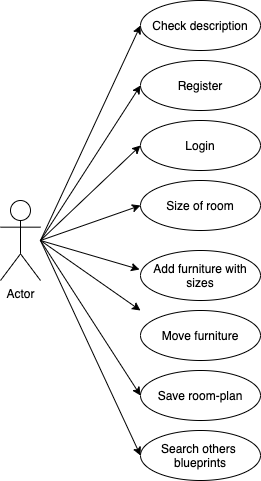

The diagram above was exported from draw.io. Its source (the exported page's mxGraphModel, read from the mxfile embedded in the PNG):
<mxGraphModel dx="946" dy="680" grid="1" gridSize="10" guides="1" tooltips="1" connect="1" arrows="1" fold="1" page="1" pageScale="1" pageWidth="827" pageHeight="1169" math="0" shadow="0">
  <root>
    <mxCell id="0" />
    <mxCell id="1" parent="0" />
    <mxCell id="8aGAqYp1iVCIhMlA8oKc-1" value="Actor" style="shape=umlActor;verticalLabelPosition=bottom;labelBackgroundColor=#ffffff;verticalAlign=top;html=1;outlineConnect=0;" vertex="1" parent="1">
      <mxGeometry x="60" y="240" width="40" height="80" as="geometry" />
    </mxCell>
    <mxCell id="8aGAqYp1iVCIhMlA8oKc-10" value="" style="endArrow=classic;html=1;entryX=0;entryY=0.5;entryDx=0;entryDy=0;" edge="1" parent="1" target="8aGAqYp1iVCIhMlA8oKc-16">
      <mxGeometry width="50" height="50" relative="1" as="geometry">
        <mxPoint x="100" y="280" as="sourcePoint" />
        <mxPoint x="200" y="210" as="targetPoint" />
      </mxGeometry>
    </mxCell>
    <mxCell id="8aGAqYp1iVCIhMlA8oKc-11" value="" style="endArrow=classic;html=1;entryX=0;entryY=0.5;entryDx=0;entryDy=0;" edge="1" parent="1" target="8aGAqYp1iVCIhMlA8oKc-14">
      <mxGeometry width="50" height="50" relative="1" as="geometry">
        <mxPoint x="100" y="280" as="sourcePoint" />
        <mxPoint x="200" y="160" as="targetPoint" />
      </mxGeometry>
    </mxCell>
    <mxCell id="8aGAqYp1iVCIhMlA8oKc-12" value="" style="endArrow=classic;html=1;entryX=-0.008;entryY=0.38;entryDx=0;entryDy=0;entryPerimeter=0;" edge="1" parent="1" target="8aGAqYp1iVCIhMlA8oKc-19">
      <mxGeometry width="50" height="50" relative="1" as="geometry">
        <mxPoint x="100" y="280" as="sourcePoint" />
        <mxPoint x="200" y="300" as="targetPoint" />
      </mxGeometry>
    </mxCell>
    <mxCell id="8aGAqYp1iVCIhMlA8oKc-13" value="" style="endArrow=classic;html=1;" edge="1" parent="1">
      <mxGeometry width="50" height="50" relative="1" as="geometry">
        <mxPoint x="100" y="280" as="sourcePoint" />
        <mxPoint x="200" y="350" as="targetPoint" />
      </mxGeometry>
    </mxCell>
    <mxCell id="8aGAqYp1iVCIhMlA8oKc-14" value="Register" style="ellipse;whiteSpace=wrap;html=1;" vertex="1" parent="1">
      <mxGeometry x="200" y="100" width="120" height="50" as="geometry" />
    </mxCell>
    <mxCell id="8aGAqYp1iVCIhMlA8oKc-16" value="Login" style="ellipse;whiteSpace=wrap;html=1;" vertex="1" parent="1">
      <mxGeometry x="200" y="160" width="120" height="50" as="geometry" />
    </mxCell>
    <mxCell id="8aGAqYp1iVCIhMlA8oKc-17" value="Check description" style="ellipse;whiteSpace=wrap;html=1;" vertex="1" parent="1">
      <mxGeometry x="200" y="40" width="120" height="50" as="geometry" />
    </mxCell>
    <mxCell id="8aGAqYp1iVCIhMlA8oKc-18" value="Size of room" style="ellipse;whiteSpace=wrap;html=1;" vertex="1" parent="1">
      <mxGeometry x="200" y="220" width="120" height="50" as="geometry" />
    </mxCell>
    <mxCell id="8aGAqYp1iVCIhMlA8oKc-19" value="Add furniture with&lt;br&gt;sizes" style="ellipse;whiteSpace=wrap;html=1;" vertex="1" parent="1">
      <mxGeometry x="200" y="290" width="120" height="50" as="geometry" />
    </mxCell>
    <mxCell id="8aGAqYp1iVCIhMlA8oKc-20" value="Move furniture" style="ellipse;whiteSpace=wrap;html=1;" vertex="1" parent="1">
      <mxGeometry x="200" y="350" width="120" height="50" as="geometry" />
    </mxCell>
    <mxCell id="8aGAqYp1iVCIhMlA8oKc-21" value="Save room-plan" style="ellipse;whiteSpace=wrap;html=1;" vertex="1" parent="1">
      <mxGeometry x="200" y="410" width="120" height="50" as="geometry" />
    </mxCell>
    <mxCell id="8aGAqYp1iVCIhMlA8oKc-23" value="Search others&amp;nbsp;&lt;br&gt;blueprints" style="ellipse;whiteSpace=wrap;html=1;" vertex="1" parent="1">
      <mxGeometry x="200" y="470" width="120" height="50" as="geometry" />
    </mxCell>
    <mxCell id="8aGAqYp1iVCIhMlA8oKc-24" value="" style="endArrow=classic;html=1;entryX=0;entryY=0.5;entryDx=0;entryDy=0;" edge="1" parent="1" target="8aGAqYp1iVCIhMlA8oKc-17">
      <mxGeometry width="50" height="50" relative="1" as="geometry">
        <mxPoint x="100" y="280" as="sourcePoint" />
        <mxPoint x="200" y="120" as="targetPoint" />
      </mxGeometry>
    </mxCell>
    <mxCell id="8aGAqYp1iVCIhMlA8oKc-25" value="" style="endArrow=classic;html=1;entryX=0;entryY=0.5;entryDx=0;entryDy=0;" edge="1" parent="1" target="8aGAqYp1iVCIhMlA8oKc-21">
      <mxGeometry width="50" height="50" relative="1" as="geometry">
        <mxPoint x="100" y="280" as="sourcePoint" />
        <mxPoint x="200" y="400" as="targetPoint" />
      </mxGeometry>
    </mxCell>
    <mxCell id="8aGAqYp1iVCIhMlA8oKc-26" value="" style="endArrow=classic;html=1;entryX=0;entryY=0.5;entryDx=0;entryDy=0;" edge="1" parent="1" target="8aGAqYp1iVCIhMlA8oKc-18">
      <mxGeometry width="50" height="50" relative="1" as="geometry">
        <mxPoint x="100" y="280" as="sourcePoint" />
        <mxPoint x="200" y="260" as="targetPoint" />
      </mxGeometry>
    </mxCell>
    <mxCell id="8aGAqYp1iVCIhMlA8oKc-27" value="" style="endArrow=classic;html=1;entryX=0;entryY=0.5;entryDx=0;entryDy=0;" edge="1" parent="1" target="8aGAqYp1iVCIhMlA8oKc-23">
      <mxGeometry width="50" height="50" relative="1" as="geometry">
        <mxPoint x="100" y="280" as="sourcePoint" />
        <mxPoint x="210" y="450" as="targetPoint" />
      </mxGeometry>
    </mxCell>
  </root>
</mxGraphModel>